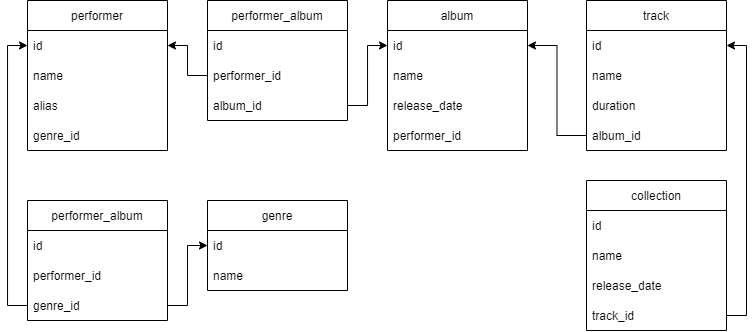

The diagram above was exported from draw.io. Its source (the exported page's mxGraphModel, read from the mxfile embedded in the PNG):
<mxGraphModel dx="1230" dy="761" grid="1" gridSize="10" guides="1" tooltips="1" connect="1" arrows="1" fold="1" page="1" pageScale="1" pageWidth="827" pageHeight="1169" math="0" shadow="0">
  <root>
    <mxCell id="0" />
    <mxCell id="1" parent="0" />
    <mxCell id="KWDZAelS0NFY-5tU-9J0-1" value="performer" style="swimlane;fontStyle=0;childLayout=stackLayout;horizontal=1;startSize=30;horizontalStack=0;resizeParent=1;resizeParentMax=0;resizeLast=0;collapsible=1;marginBottom=0;" vertex="1" parent="1">
      <mxGeometry x="41" y="40" width="140" height="150" as="geometry">
        <mxRectangle x="40" y="80" width="80" height="30" as="alternateBounds" />
      </mxGeometry>
    </mxCell>
    <mxCell id="KWDZAelS0NFY-5tU-9J0-2" value="id" style="text;strokeColor=none;fillColor=none;align=left;verticalAlign=middle;spacingLeft=4;spacingRight=4;overflow=hidden;points=[[0,0.5],[1,0.5]];portConstraint=eastwest;rotatable=0;" vertex="1" parent="KWDZAelS0NFY-5tU-9J0-1">
      <mxGeometry y="30" width="140" height="30" as="geometry" />
    </mxCell>
    <mxCell id="KWDZAelS0NFY-5tU-9J0-3" value="name" style="text;strokeColor=none;fillColor=none;align=left;verticalAlign=middle;spacingLeft=4;spacingRight=4;overflow=hidden;points=[[0,0.5],[1,0.5]];portConstraint=eastwest;rotatable=0;" vertex="1" parent="KWDZAelS0NFY-5tU-9J0-1">
      <mxGeometry y="60" width="140" height="30" as="geometry" />
    </mxCell>
    <mxCell id="KWDZAelS0NFY-5tU-9J0-4" value="alias" style="text;strokeColor=none;fillColor=none;align=left;verticalAlign=middle;spacingLeft=4;spacingRight=4;overflow=hidden;points=[[0,0.5],[1,0.5]];portConstraint=eastwest;rotatable=0;" vertex="1" parent="KWDZAelS0NFY-5tU-9J0-1">
      <mxGeometry y="90" width="140" height="30" as="geometry" />
    </mxCell>
    <mxCell id="KWDZAelS0NFY-5tU-9J0-50" value="genre_id" style="text;strokeColor=none;fillColor=none;align=left;verticalAlign=middle;spacingLeft=4;spacingRight=4;overflow=hidden;points=[[0,0.5],[1,0.5]];portConstraint=eastwest;rotatable=0;" vertex="1" parent="KWDZAelS0NFY-5tU-9J0-1">
      <mxGeometry y="120" width="140" height="30" as="geometry" />
    </mxCell>
    <mxCell id="KWDZAelS0NFY-5tU-9J0-17" value="album" style="swimlane;fontStyle=0;childLayout=stackLayout;horizontal=1;startSize=30;horizontalStack=0;resizeParent=1;resizeParentMax=0;resizeLast=0;collapsible=1;marginBottom=0;" vertex="1" parent="1">
      <mxGeometry x="401" y="40" width="140" height="150" as="geometry" />
    </mxCell>
    <mxCell id="KWDZAelS0NFY-5tU-9J0-18" value="id" style="text;strokeColor=none;fillColor=none;align=left;verticalAlign=middle;spacingLeft=4;spacingRight=4;overflow=hidden;points=[[0,0.5],[1,0.5]];portConstraint=eastwest;rotatable=0;" vertex="1" parent="KWDZAelS0NFY-5tU-9J0-17">
      <mxGeometry y="30" width="140" height="30" as="geometry" />
    </mxCell>
    <mxCell id="KWDZAelS0NFY-5tU-9J0-19" value="name" style="text;strokeColor=none;fillColor=none;align=left;verticalAlign=middle;spacingLeft=4;spacingRight=4;overflow=hidden;points=[[0,0.5],[1,0.5]];portConstraint=eastwest;rotatable=0;" vertex="1" parent="KWDZAelS0NFY-5tU-9J0-17">
      <mxGeometry y="60" width="140" height="30" as="geometry" />
    </mxCell>
    <mxCell id="KWDZAelS0NFY-5tU-9J0-20" value="release_date" style="text;strokeColor=none;fillColor=none;align=left;verticalAlign=middle;spacingLeft=4;spacingRight=4;overflow=hidden;points=[[0,0.5],[1,0.5]];portConstraint=eastwest;rotatable=0;" vertex="1" parent="KWDZAelS0NFY-5tU-9J0-17">
      <mxGeometry y="90" width="140" height="30" as="geometry" />
    </mxCell>
    <mxCell id="KWDZAelS0NFY-5tU-9J0-40" value="performer_id" style="text;strokeColor=none;fillColor=none;align=left;verticalAlign=middle;spacingLeft=4;spacingRight=4;overflow=hidden;points=[[0,0.5],[1,0.5]];portConstraint=eastwest;rotatable=0;" vertex="1" parent="KWDZAelS0NFY-5tU-9J0-17">
      <mxGeometry y="120" width="140" height="30" as="geometry" />
    </mxCell>
    <mxCell id="KWDZAelS0NFY-5tU-9J0-21" value="genre" style="swimlane;fontStyle=0;childLayout=stackLayout;horizontal=1;startSize=30;horizontalStack=0;resizeParent=1;resizeParentMax=0;resizeLast=0;collapsible=1;marginBottom=0;" vertex="1" parent="1">
      <mxGeometry x="221" y="240" width="140" height="90" as="geometry" />
    </mxCell>
    <mxCell id="KWDZAelS0NFY-5tU-9J0-22" value="id" style="text;strokeColor=none;fillColor=none;align=left;verticalAlign=middle;spacingLeft=4;spacingRight=4;overflow=hidden;points=[[0,0.5],[1,0.5]];portConstraint=eastwest;rotatable=0;" vertex="1" parent="KWDZAelS0NFY-5tU-9J0-21">
      <mxGeometry y="30" width="140" height="30" as="geometry" />
    </mxCell>
    <mxCell id="KWDZAelS0NFY-5tU-9J0-23" value="name" style="text;strokeColor=none;fillColor=none;align=left;verticalAlign=middle;spacingLeft=4;spacingRight=4;overflow=hidden;points=[[0,0.5],[1,0.5]];portConstraint=eastwest;rotatable=0;" vertex="1" parent="KWDZAelS0NFY-5tU-9J0-21">
      <mxGeometry y="60" width="140" height="30" as="geometry" />
    </mxCell>
    <mxCell id="KWDZAelS0NFY-5tU-9J0-25" value="track" style="swimlane;fontStyle=0;childLayout=stackLayout;horizontal=1;startSize=30;horizontalStack=0;resizeParent=1;resizeParentMax=0;resizeLast=0;collapsible=1;marginBottom=0;" vertex="1" parent="1">
      <mxGeometry x="600" y="40" width="140" height="150" as="geometry" />
    </mxCell>
    <mxCell id="KWDZAelS0NFY-5tU-9J0-26" value="id" style="text;strokeColor=none;fillColor=none;align=left;verticalAlign=middle;spacingLeft=4;spacingRight=4;overflow=hidden;points=[[0,0.5],[1,0.5]];portConstraint=eastwest;rotatable=0;" vertex="1" parent="KWDZAelS0NFY-5tU-9J0-25">
      <mxGeometry y="30" width="140" height="30" as="geometry" />
    </mxCell>
    <mxCell id="KWDZAelS0NFY-5tU-9J0-27" value="name" style="text;strokeColor=none;fillColor=none;align=left;verticalAlign=middle;spacingLeft=4;spacingRight=4;overflow=hidden;points=[[0,0.5],[1,0.5]];portConstraint=eastwest;rotatable=0;" vertex="1" parent="KWDZAelS0NFY-5tU-9J0-25">
      <mxGeometry y="60" width="140" height="30" as="geometry" />
    </mxCell>
    <mxCell id="KWDZAelS0NFY-5tU-9J0-28" value="duration" style="text;strokeColor=none;fillColor=none;align=left;verticalAlign=middle;spacingLeft=4;spacingRight=4;overflow=hidden;points=[[0,0.5],[1,0.5]];portConstraint=eastwest;rotatable=0;" vertex="1" parent="KWDZAelS0NFY-5tU-9J0-25">
      <mxGeometry y="90" width="140" height="30" as="geometry" />
    </mxCell>
    <mxCell id="KWDZAelS0NFY-5tU-9J0-46" value="album_id" style="text;strokeColor=none;fillColor=none;align=left;verticalAlign=middle;spacingLeft=4;spacingRight=4;overflow=hidden;points=[[0,0.5],[1,0.5]];portConstraint=eastwest;rotatable=0;" vertex="1" parent="KWDZAelS0NFY-5tU-9J0-25">
      <mxGeometry y="120" width="140" height="30" as="geometry" />
    </mxCell>
    <mxCell id="KWDZAelS0NFY-5tU-9J0-48" style="edgeStyle=orthogonalEdgeStyle;rounded=0;orthogonalLoop=1;jettySize=auto;html=1;entryX=1;entryY=0.5;entryDx=0;entryDy=0;" edge="1" parent="1" source="KWDZAelS0NFY-5tU-9J0-46" target="KWDZAelS0NFY-5tU-9J0-18">
      <mxGeometry relative="1" as="geometry" />
    </mxCell>
    <mxCell id="KWDZAelS0NFY-5tU-9J0-52" value="collection" style="swimlane;fontStyle=0;childLayout=stackLayout;horizontal=1;startSize=30;horizontalStack=0;resizeParent=1;resizeParentMax=0;resizeLast=0;collapsible=1;marginBottom=0;" vertex="1" parent="1">
      <mxGeometry x="600" y="220" width="140" height="150" as="geometry">
        <mxRectangle x="40" y="80" width="80" height="30" as="alternateBounds" />
      </mxGeometry>
    </mxCell>
    <mxCell id="KWDZAelS0NFY-5tU-9J0-53" value="id" style="text;strokeColor=none;fillColor=none;align=left;verticalAlign=middle;spacingLeft=4;spacingRight=4;overflow=hidden;points=[[0,0.5],[1,0.5]];portConstraint=eastwest;rotatable=0;" vertex="1" parent="KWDZAelS0NFY-5tU-9J0-52">
      <mxGeometry y="30" width="140" height="30" as="geometry" />
    </mxCell>
    <mxCell id="KWDZAelS0NFY-5tU-9J0-54" value="name" style="text;strokeColor=none;fillColor=none;align=left;verticalAlign=middle;spacingLeft=4;spacingRight=4;overflow=hidden;points=[[0,0.5],[1,0.5]];portConstraint=eastwest;rotatable=0;" vertex="1" parent="KWDZAelS0NFY-5tU-9J0-52">
      <mxGeometry y="60" width="140" height="30" as="geometry" />
    </mxCell>
    <mxCell id="KWDZAelS0NFY-5tU-9J0-55" value="release_date" style="text;strokeColor=none;fillColor=none;align=left;verticalAlign=middle;spacingLeft=4;spacingRight=4;overflow=hidden;points=[[0,0.5],[1,0.5]];portConstraint=eastwest;rotatable=0;" vertex="1" parent="KWDZAelS0NFY-5tU-9J0-52">
      <mxGeometry y="90" width="140" height="30" as="geometry" />
    </mxCell>
    <mxCell id="KWDZAelS0NFY-5tU-9J0-56" value="track_id" style="text;strokeColor=none;fillColor=none;align=left;verticalAlign=middle;spacingLeft=4;spacingRight=4;overflow=hidden;points=[[0,0.5],[1,0.5]];portConstraint=eastwest;rotatable=0;" vertex="1" parent="KWDZAelS0NFY-5tU-9J0-52">
      <mxGeometry y="120" width="140" height="30" as="geometry" />
    </mxCell>
    <mxCell id="KWDZAelS0NFY-5tU-9J0-57" value="performer_album" style="swimlane;fontStyle=0;childLayout=stackLayout;horizontal=1;startSize=30;horizontalStack=0;resizeParent=1;resizeParentMax=0;resizeLast=0;collapsible=1;marginBottom=0;" vertex="1" parent="1">
      <mxGeometry x="221" y="40" width="140" height="120" as="geometry">
        <mxRectangle x="40" y="80" width="80" height="30" as="alternateBounds" />
      </mxGeometry>
    </mxCell>
    <mxCell id="KWDZAelS0NFY-5tU-9J0-58" value="id" style="text;strokeColor=none;fillColor=none;align=left;verticalAlign=middle;spacingLeft=4;spacingRight=4;overflow=hidden;points=[[0,0.5],[1,0.5]];portConstraint=eastwest;rotatable=0;" vertex="1" parent="KWDZAelS0NFY-5tU-9J0-57">
      <mxGeometry y="30" width="140" height="30" as="geometry" />
    </mxCell>
    <mxCell id="KWDZAelS0NFY-5tU-9J0-59" value="performer_id" style="text;strokeColor=none;fillColor=none;align=left;verticalAlign=middle;spacingLeft=4;spacingRight=4;overflow=hidden;points=[[0,0.5],[1,0.5]];portConstraint=eastwest;rotatable=0;" vertex="1" parent="KWDZAelS0NFY-5tU-9J0-57">
      <mxGeometry y="60" width="140" height="30" as="geometry" />
    </mxCell>
    <mxCell id="KWDZAelS0NFY-5tU-9J0-60" value="album_id" style="text;strokeColor=none;fillColor=none;align=left;verticalAlign=middle;spacingLeft=4;spacingRight=4;overflow=hidden;points=[[0,0.5],[1,0.5]];portConstraint=eastwest;rotatable=0;" vertex="1" parent="KWDZAelS0NFY-5tU-9J0-57">
      <mxGeometry y="90" width="140" height="30" as="geometry" />
    </mxCell>
    <mxCell id="KWDZAelS0NFY-5tU-9J0-66" style="edgeStyle=orthogonalEdgeStyle;rounded=0;orthogonalLoop=1;jettySize=auto;html=1;" edge="1" parent="1" source="KWDZAelS0NFY-5tU-9J0-59" target="KWDZAelS0NFY-5tU-9J0-2">
      <mxGeometry relative="1" as="geometry" />
    </mxCell>
    <mxCell id="KWDZAelS0NFY-5tU-9J0-67" style="edgeStyle=orthogonalEdgeStyle;rounded=0;orthogonalLoop=1;jettySize=auto;html=1;" edge="1" parent="1" source="KWDZAelS0NFY-5tU-9J0-60" target="KWDZAelS0NFY-5tU-9J0-18">
      <mxGeometry relative="1" as="geometry" />
    </mxCell>
    <mxCell id="KWDZAelS0NFY-5tU-9J0-68" style="edgeStyle=orthogonalEdgeStyle;rounded=0;orthogonalLoop=1;jettySize=auto;html=1;entryX=1;entryY=0.5;entryDx=0;entryDy=0;" edge="1" parent="1" source="KWDZAelS0NFY-5tU-9J0-56" target="KWDZAelS0NFY-5tU-9J0-26">
      <mxGeometry relative="1" as="geometry">
        <Array as="points">
          <mxPoint x="760" y="355" />
          <mxPoint x="760" y="85" />
        </Array>
      </mxGeometry>
    </mxCell>
    <mxCell id="KWDZAelS0NFY-5tU-9J0-69" value="performer_album" style="swimlane;fontStyle=0;childLayout=stackLayout;horizontal=1;startSize=30;horizontalStack=0;resizeParent=1;resizeParentMax=0;resizeLast=0;collapsible=1;marginBottom=0;" vertex="1" parent="1">
      <mxGeometry x="41" y="240" width="140" height="120" as="geometry">
        <mxRectangle x="40" y="80" width="80" height="30" as="alternateBounds" />
      </mxGeometry>
    </mxCell>
    <mxCell id="KWDZAelS0NFY-5tU-9J0-70" value="id" style="text;strokeColor=none;fillColor=none;align=left;verticalAlign=middle;spacingLeft=4;spacingRight=4;overflow=hidden;points=[[0,0.5],[1,0.5]];portConstraint=eastwest;rotatable=0;" vertex="1" parent="KWDZAelS0NFY-5tU-9J0-69">
      <mxGeometry y="30" width="140" height="30" as="geometry" />
    </mxCell>
    <mxCell id="KWDZAelS0NFY-5tU-9J0-71" value="performer_id" style="text;strokeColor=none;fillColor=none;align=left;verticalAlign=middle;spacingLeft=4;spacingRight=4;overflow=hidden;points=[[0,0.5],[1,0.5]];portConstraint=eastwest;rotatable=0;" vertex="1" parent="KWDZAelS0NFY-5tU-9J0-69">
      <mxGeometry y="60" width="140" height="30" as="geometry" />
    </mxCell>
    <mxCell id="KWDZAelS0NFY-5tU-9J0-72" value="genre_id" style="text;strokeColor=none;fillColor=none;align=left;verticalAlign=middle;spacingLeft=4;spacingRight=4;overflow=hidden;points=[[0,0.5],[1,0.5]];portConstraint=eastwest;rotatable=0;" vertex="1" parent="KWDZAelS0NFY-5tU-9J0-69">
      <mxGeometry y="90" width="140" height="30" as="geometry" />
    </mxCell>
    <mxCell id="KWDZAelS0NFY-5tU-9J0-73" style="edgeStyle=orthogonalEdgeStyle;rounded=0;orthogonalLoop=1;jettySize=auto;html=1;" edge="1" parent="1" source="KWDZAelS0NFY-5tU-9J0-72" target="KWDZAelS0NFY-5tU-9J0-22">
      <mxGeometry relative="1" as="geometry" />
    </mxCell>
    <mxCell id="KWDZAelS0NFY-5tU-9J0-74" style="edgeStyle=orthogonalEdgeStyle;rounded=0;orthogonalLoop=1;jettySize=auto;html=1;entryX=0;entryY=0.5;entryDx=0;entryDy=0;" edge="1" parent="1" source="KWDZAelS0NFY-5tU-9J0-72" target="KWDZAelS0NFY-5tU-9J0-2">
      <mxGeometry relative="1" as="geometry" />
    </mxCell>
  </root>
</mxGraphModel>